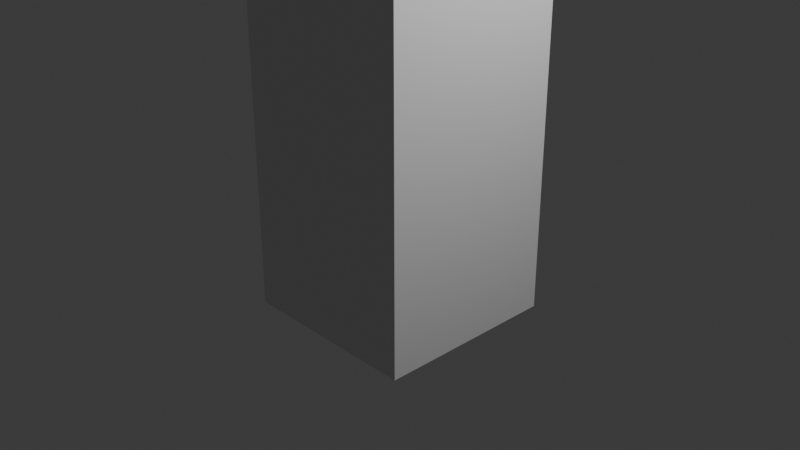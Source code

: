 # Source: caja_leche.blend  (saved by Blender 4.3.34; exported with 4.5.12 LTS)
import bpy
from mathutils import Matrix  # noqa: F401  (used for matrix-valued properties, if any)

bpy.ops.wm.read_factory_settings(use_empty=True)
scene = bpy.context.scene
scene.name = 'Scene'

# ---- collections
col_collection = bpy.data.collections.new('Collection'); scene.collection.children.link(col_collection)

# ---- materials (node trees are filled in below, after node groups)
mat_material = bpy.data.materials.new('Material')
mat_material.alpha_threshold = 0.0
mat_material.roughness = 0.5
mat_material.line_color = (0.0, 0.0, 0.0, 1.0)

# ---- material node trees
mat_material.use_nodes = True; mat_material.node_tree.nodes.clear()
_N = mat_material.node_tree.nodes; _L = mat_material.node_tree.links
n0 = _N.new('ShaderNodeOutputMaterial'); n0.name = 'Material Output'; n0.location = (300, 300)
n1 = _N.new('ShaderNodeBsdfPrincipled'); n1.name = 'Principled BSDF'; n1.location = (10, 300)
n1.inputs[3].default_value = 1.45
_L.new(n1.outputs[0], n0.inputs[0])
n0.is_active_output = True

# ---- world
world_world = bpy.data.worlds.new('World'); scene.world = world_world
world_world.use_nodes = True; world_world.node_tree.nodes.clear()
_N = world_world.node_tree.nodes; _L = world_world.node_tree.links
n0 = _N.new('ShaderNodeOutputWorld'); n0.name = 'World Output'; n0.location = (300, 300)
n1 = _N.new('ShaderNodeBackground'); n1.name = 'Background'; n1.location = (10, 300)
n1.inputs[0].default_value = (0.05088, 0.05088, 0.05088, 1.0)
_L.new(n1.outputs[0], n0.inputs[0])
n0.is_active_output = True
world_world.color = (0.05088, 0.05088, 0.05088)
world_world.sun_shadow_jitter_overblur = 0.0

# ---- cameras
cam_camera = bpy.data.cameras.new('Camera')
cam_camera.clip_end = 100.0
cam_camera.ortho_scale = 7.314

# ---- lights
light_light = bpy.data.lights.new('Light', 'POINT')
light_light.energy = 1000.0
light_light.shadow_soft_size = 0.1

# ---- meshes
me_cube = bpy.data.meshes.new('Cube')
me_cube.from_pydata([(1.0, 1.0, 1.0), (1.0, 1.0, -1.0), (1.0, -1.0, 1.0), (1.0, -1.0, -1.0), (1.0, 1.0, 3.704), (1.0, -1.0, 3.704), (1.0, 0.02749, 4.773), (1.0, -0.02749, 4.773), (1.0, 0.02749, 5.084), (1.0, -0.02749, 5.084), (0.4874, 0.02749, 4.773), (0.4874, -0.02749, 4.773), (0.0, 1.0, -1.0), (0.0, -1.0, 1.0), (0.0, -1.0, -1.0), (0.0, 1.0, 1.0), (0.0, -1.0, 3.704), (0.0, 1.0, 3.704), (0.0, -0.02749, 4.773), (0.0, 0.02749, 4.773), (0.0, -0.02749, 5.084), (0.0, 0.02749, 5.084), (1.0, -0.02447, 4.733), (1.0, 0.02447, 4.733), (1.0, -0.9663, 3.704), (1.0, 0.9615, 3.704), (0.4874, 0.02447, 4.733), (0.4874, -0.02447, 4.733), (-1.0, 1.0, 1.0), (-1.0, 1.0, -1.0), (-1.0, -1.0, 1.0), (-1.0, -1.0, -1.0), (-1.0, 1.0, 3.704), (-1.0, -1.0, 3.704), (-1.0, 0.02749, 4.773), (-1.0, -0.02749, 4.773), (-1.0, 0.02749, 5.084), (-1.0, -0.02749, 5.084), (-0.4874, 0.02749, 4.773), (-0.4874, -0.02749, 4.773), (-1.0, -0.02447, 4.733), (-1.0, 0.02447, 4.733), (-1.0, -0.9663, 3.704), (-1.0, 0.9615, 3.704), (-0.4874, 0.02447, 4.733), (-0.4874, -0.02447, 4.733), (0.204, -0.3949, 4.369), (0.2175, -0.6212, 4.12), (0.2382, -0.4285, 4.332), (0.2604, -0.4663, 4.291), (0.2696, -0.5065, 4.246), (0.2475, -0.5859, 4.159), (0.2652, -0.547, 4.202), (-0.1596, -0.6601, 4.078), (0.1765, -0.6511, 4.088), (-0.1072, -0.6804, 4.055), (-0.04947, -0.6923, 4.042), (0.1267, -0.6741, 4.062), (0.0705, -0.689, 4.046), (0.01078, -0.6952, 4.039), (-0.1765, -0.3764, 4.389), (0.1596, -0.3673, 4.399), (-0.1267, -0.3534, 4.415), (-0.0705, -0.3384, 4.431), (-0.01078, -0.3323, 4.438), (0.1072, -0.3471, 4.421), (0.04947, -0.3352, 4.435), (-0.2175, -0.4063, 4.356), (-0.204, -0.6326, 4.108), (-0.2475, -0.4415, 4.318), (-0.2652, -0.4804, 4.275), (-0.2382, -0.599, 4.145), (-0.2604, -0.5612, 4.186), (-0.2696, -0.521, 4.23), (0.204, -0.5367, 4.498), (0.2175, -0.763, 4.249), (0.2382, -0.5703, 4.461), (0.2604, -0.6081, 4.42), (0.2696, -0.6483, 4.375), (0.2475, -0.7277, 4.288), (0.2652, -0.6888, 4.331), (-0.1596, -0.8019, 4.207), (0.1765, -0.7929, 4.217), (-0.1072, -0.8222, 4.184), (-0.04947, -0.8341, 4.171), (0.1267, -0.8159, 4.191), (0.0705, -0.8308, 4.175), (0.01078, -0.837, 4.168), (-0.1765, -0.5182, 4.518), (0.1596, -0.5091, 4.528), (-0.1267, -0.4952, 4.544), (-0.0705, -0.4802, 4.56), (-0.01078, -0.4741, 4.567), (0.1072, -0.4889, 4.551), (0.04947, -0.477, 4.564), (-0.2175, -0.5481, 4.486), (-0.204, -0.7744, 4.237), (-0.2475, -0.5834, 4.447), (-0.2652, -0.6222, 4.404), (-0.2382, -0.7408, 4.274), (-0.2604, -0.703, 4.315), (-0.2696, -0.6628, 4.36)], [], [(12, 1, 3, 14), (1, 0, 2, 3), (12, 15, 0, 1), (2, 0, 4, 25, 24, 5), (13, 2, 5, 16), (18, 7, 9, 20), (7, 6, 8, 9), (6, 19, 21, 8), (8, 21, 20, 9), (4, 17, 19, 6), (0, 15, 17, 4), (3, 2, 13, 14), (7, 11, 27, 22), (22, 27, 26, 23), (4, 6, 23, 25), (10, 6, 23, 26), (11, 10, 26, 27), (7, 5, 24, 22), (6, 7, 22, 23), (26, 23, 25), (22, 24, 27), (25, 26, 27, 24), (12, 14, 31, 29), (29, 31, 30, 28), (12, 29, 28, 15), (30, 33, 42, 43, 32, 28), (13, 16, 33, 30), (18, 20, 37, 35), (35, 37, 36, 34), (34, 36, 21, 19), (36, 37, 20, 21), (32, 34, 19, 17), (28, 32, 17, 15), (31, 14, 13, 30), (35, 40, 45, 39), (40, 41, 44, 45), (32, 43, 41, 34), (38, 44, 41, 34), (39, 45, 44, 38), (35, 40, 42, 33), (34, 41, 40, 35), (44, 43, 41), (40, 45, 42), (43, 42, 45, 44), (46, 48, 49, 50, 52, 51, 47, 54, 57, 58, 59, 56, 55, 53, 68, 71, 72, 73, 70, 69, 67, 60, 62, 63, 64, 66, 65, 61), (7, 18, 35, 33, 16, 5), (74, 89, 93, 94, 92, 91, 90, 88, 95, 97, 98, 101, 100, 99, 96, 81, 83, 84, 87, 86, 85, 82, 75, 79, 80, 78, 77, 76), (46, 61, 89, 74), (62, 60, 88, 90), (49, 48, 76, 77), (68, 53, 81, 96), (63, 62, 90, 91), (50, 49, 77, 78), (60, 67, 95, 88), (64, 63, 91, 92), (47, 51, 79, 75), (61, 65, 93, 89), (51, 52, 80, 79), (65, 66, 94, 93), (52, 50, 78, 80), (66, 64, 92, 94), (53, 55, 83, 81), (67, 69, 97, 95), (55, 56, 84, 83), (69, 70, 98, 97), (56, 59, 87, 84), (70, 73, 101, 98), (57, 54, 82, 85), (71, 68, 96, 99), (58, 57, 85, 86), (72, 71, 99, 100), (59, 58, 86, 87), (73, 72, 100, 101), (54, 47, 75, 82), (48, 46, 74, 76)])
_uv = me_cube.uv_layers.new(name='UVMap')
_uv.uv.foreach_set('vector', [0.25, 0.5, 0.375, 0.5, 0.375, 0.75, 0.25, 0.75, 0.375, 0.5, 0.625, 0.5, 0.625, 0.75, 0.375, 0.75, 0.375, 0.375, 0.625, 0.375, 0.625, 0.5, 0.375, 0.5, 0.625, 0.75, 0.625, 0.5, 0.625, 0.5, 0.625, 0.5833, 0.625, 0.6667, 0.625, 0.75, 0.625, 0.875, 0.625, 0.75, 0.625, 0.75, 0.625, 0.875, 0.625, 0.875, 0.625, 0.75, 0.625, 0.75, 0.625, 0.875, 0.625, 0.75, 0.625, 0.5, 0.625, 0.5, 0.625, 0.75, 0.625, 0.5, 0.625, 0.375, 0.625, 0.375, 0.625, 0.5, 0.625, 0.5, 0.75, 0.5, 0.75, 0.75, 0.625, 0.75, 0.625, 0.5, 0.625, 0.375, 0.625, 0.375, 0.625, 0.5, 0.625, 0.5, 0.625, 0.375, 0.625, 0.375, 0.625, 0.5, 0.375, 0.75, 0.625, 0.75, 0.625, 0.875, 0.375, 0.875, 0.0, 0.0, 0.0, 0.0, 0.0, 0.0, 0.0, 0.0, 0.625, 0.75, 0.0, 0.0, 0.0, 0.0, 0.625, 0.5, 0.625, 0.5, 0.625, 0.5, 0.625, 0.5, 0.625, 0.5, 0.0, 0.0, 0.0, 0.0, 0.0, 0.0, 0.0, 0.0, 0.0, 0.0, 0.0, 0.0, 0.0, 0.0, 0.0, 0.0, 0.625, 0.75, 0.625, 0.75, 0.625, 0.75, 0.625, 0.75, 0.625, 0.5, 0.625, 0.75, 0.625, 0.75, 0.625, 0.5, 0.0, 0.0, 0.0, 0.0, 0.0, 0.0, 0.0, 0.0, 0.0, 0.0, 0.0, 0.0, 0.0, 0.0, 0.0, 0.0, 0.0, 0.0, 0.0, 0.0, 0.25, 0.5, 0.25, 0.75, 0.375, 0.75, 0.375, 0.5, 0.375, 0.5, 0.375, 0.75, 0.625, 0.75, 0.625, 0.5, 0.375, 0.375, 0.375, 0.5, 0.625, 0.5, 0.625, 0.375, 0.625, 0.75, 0.625, 0.75, 0.625, 0.6667, 0.625, 0.5833, 0.625, 0.5, 0.625, 0.5, 0.625, 0.875, 0.625, 0.875, 0.625, 0.75, 0.625, 0.75, 0.625, 0.875, 0.625, 0.875, 0.625, 0.75, 0.625, 0.75, 0.625, 0.75, 0.625, 0.75, 0.625, 0.5, 0.625, 0.5, 0.625, 0.5, 0.625, 0.5, 0.625, 0.375, 0.625, 0.375, 0.625, 0.5, 0.625, 0.75, 0.75, 0.75, 0.75, 0.5, 0.625, 0.5, 0.625, 0.5, 0.625, 0.375, 0.625, 0.375, 0.625, 0.5, 0.625, 0.5, 0.625, 0.375, 0.625, 0.375, 0.375, 0.75, 0.375, 0.875, 0.625, 0.875, 0.625, 0.75, 0.0, 0.0, 0.0, 0.0, 0.0, 0.0, 0.0, 0.0, 0.625, 0.75, 0.625, 0.5, 0.0, 0.0, 0.0, 0.0, 0.625, 0.5, 0.625, 0.5, 0.625, 0.5, 0.625, 0.5, 0.0, 0.0, 0.0, 0.0, 0.0, 0.0, 0.0, 0.0, 0.0, 0.0, 0.0, 0.0, 0.0, 0.0, 0.0, 0.0, 0.625, 0.75, 0.625, 0.75, 0.625, 0.75, 0.625, 0.75, 0.625, 0.5, 0.625, 0.5, 0.625, 0.75, 0.625, 0.75, 0.0, 0.0, 0.0, 0.0, 0.0, 0.0, 0.0, 0.0, 0.0, 0.0, 0.0, 0.0, 0.0, 0.0, 0.0, 0.0, 0.0, 0.0, 0.0, 0.0, 0.0, 0.0, 0.0, 0.0, 0.0, 0.0, 0.0, 0.0, 0.0, 0.0, 0.0, 0.0, 0.0, 0.0, 0.0, 0.0, 0.0, 0.0, 0.0, 0.0, 0.0, 0.0, 0.0, 0.0, 0.0, 0.0, 0.0, 0.0, 0.0, 0.0, 0.0, 0.0, 0.0, 0.0, 0.0, 0.0, 0.0, 0.0, 0.0, 0.0, 0.0, 0.0, 0.0, 0.0, 0.0, 0.0, 0.0, 0.0, 0.0, 0.0, 0.0, 0.0, 0.0, 0.0, 0.0, 0.0, 0.625, 0.75, 0.625, 0.875, 0.625, 0.75, 0.625, 0.75, 0.625, 0.875, 0.625, 0.75, 0.0, 0.0, 0.0, 0.0, 0.0, 0.0, 0.0, 0.0, 0.0, 0.0, 0.0, 0.0, 0.0, 0.0, 0.0, 0.0, 0.0, 0.0, 0.0, 0.0, 0.0, 0.0, 0.0, 0.0, 0.0, 0.0, 0.0, 0.0, 0.0, 0.0, 0.0, 0.0, 0.0, 0.0, 0.0, 0.0, 0.0, 0.0, 0.0, 0.0, 0.0, 0.0, 0.0, 0.0, 0.0, 0.0, 0.0, 0.0, 0.0, 0.0, 0.0, 0.0, 0.0, 0.0, 0.0, 0.0, 0.0, 0.0, 0.0, 0.0, 0.0, 0.0, 0.0, 0.0, 0.0, 0.0, 0.0, 0.0, 0.0, 0.0, 0.0, 0.0, 0.0, 0.0, 0.0, 0.0, 0.0, 0.0, 0.0, 0.0, 0.0, 0.0, 0.0, 0.0, 0.0, 0.0, 0.0, 0.0, 0.0, 0.0, 0.0, 0.0, 0.0, 0.0, 0.0, 0.0, 0.0, 0.0, 0.0, 0.0, 0.0, 0.0, 0.0, 0.0, 0.0, 0.0, 0.0, 0.0, 0.0, 0.0, 0.0, 0.0, 0.0, 0.0, 0.0, 0.0, 0.0, 0.0, 0.0, 0.0, 0.0, 0.0, 0.0, 0.0, 0.0, 0.0, 0.0, 0.0, 0.0, 0.0, 0.0, 0.0, 0.0, 0.0, 0.0, 0.0, 0.0, 0.0, 0.0, 0.0, 0.0, 0.0, 0.0, 0.0, 0.0, 0.0, 0.0, 0.0, 0.0, 0.0, 0.0, 0.0, 0.0, 0.0, 0.0, 0.0, 0.0, 0.0, 0.0, 0.0, 0.0, 0.0, 0.0, 0.0, 0.0, 0.0, 0.0, 0.0, 0.0, 0.0, 0.0, 0.0, 0.0, 0.0, 0.0, 0.0, 0.0, 0.0, 0.0, 0.0, 0.0, 0.0, 0.0, 0.0, 0.0, 0.0, 0.0, 0.0, 0.0, 0.0, 0.0, 0.0, 0.0, 0.0, 0.0, 0.0, 0.0, 0.0, 0.0, 0.0, 0.0, 0.0, 0.0, 0.0, 0.0, 0.0, 0.0, 0.0, 0.0, 0.0, 0.0, 0.0, 0.0, 0.0, 0.0, 0.0, 0.0, 0.0, 0.0, 0.0, 0.0, 0.0, 0.0, 0.0, 0.0, 0.0, 0.0, 0.0, 0.0, 0.0, 0.0, 0.0, 0.0, 0.0, 0.0, 0.0, 0.0, 0.0, 0.0, 0.0, 0.0, 0.0, 0.0, 0.0, 0.0, 0.0, 0.0, 0.0, 0.0, 0.0, 0.0, 0.0, 0.0, 0.0, 0.0, 0.0, 0.0, 0.0, 0.0, 0.0, 0.0, 0.0, 0.0, 0.0, 0.0, 0.0, 0.0, 0.0, 0.0, 0.0, 0.0, 0.0, 0.0, 0.0, 0.0, 0.0, 0.0, 0.0, 0.0, 0.0])
me_cube.materials.append(mat_material)
me_cube.use_mirror_vertex_groups = False
me_cube.update()

# ---- objects
ob_cube = bpy.data.objects.new('Cube', me_cube)
ob_light = bpy.data.objects.new('Light', light_light)
ob_camera = bpy.data.objects.new('Camera', cam_camera)

# ---- transforms, parenting, visibility, modifiers, constraints
ob_cube.location = (0.0, 0.0, 0.0)
ob_cube.lock_rotations_4d = False
ob_cube.empty_display_type = 'ARROWS'
ob_cube.lineart.crease_threshold = 0.0
ob_light.location = (4.076, 1.005, 5.904)
ob_light.rotation_euler = (0.6503, 0.05522, 1.866)
ob_light.lock_rotations_4d = False
ob_light.empty_display_type = 'ARROWS'
ob_light.color = (0.0, 0.0, 0.0, 0.0)
ob_light.lineart.crease_threshold = 0.0
ob_camera.location = (7.359, -6.926, 4.958)
ob_camera.rotation_euler = (1.109, 0.0, 0.8149)
ob_camera.lock_rotations_4d = False
ob_camera.empty_display_type = 'ARROWS'
ob_camera.color = (0.0, 0.0, 0.0, 0.0)
ob_camera.display_type = 'WIRE'
ob_camera.lineart.crease_threshold = 0.0

# ---- collection membership
col_collection.objects.link(ob_cube)
col_collection.objects.link(ob_light)
col_collection.objects.link(ob_camera)

# ---- scene / render settings (as saved in the file)
scene.camera = ob_camera
scene.frame_start = 1; scene.frame_end = 250; scene.frame_set(1)
scene.render.engine = 'BLENDER_EEVEE_NEXT'
bpy.context.view_layer.update()
